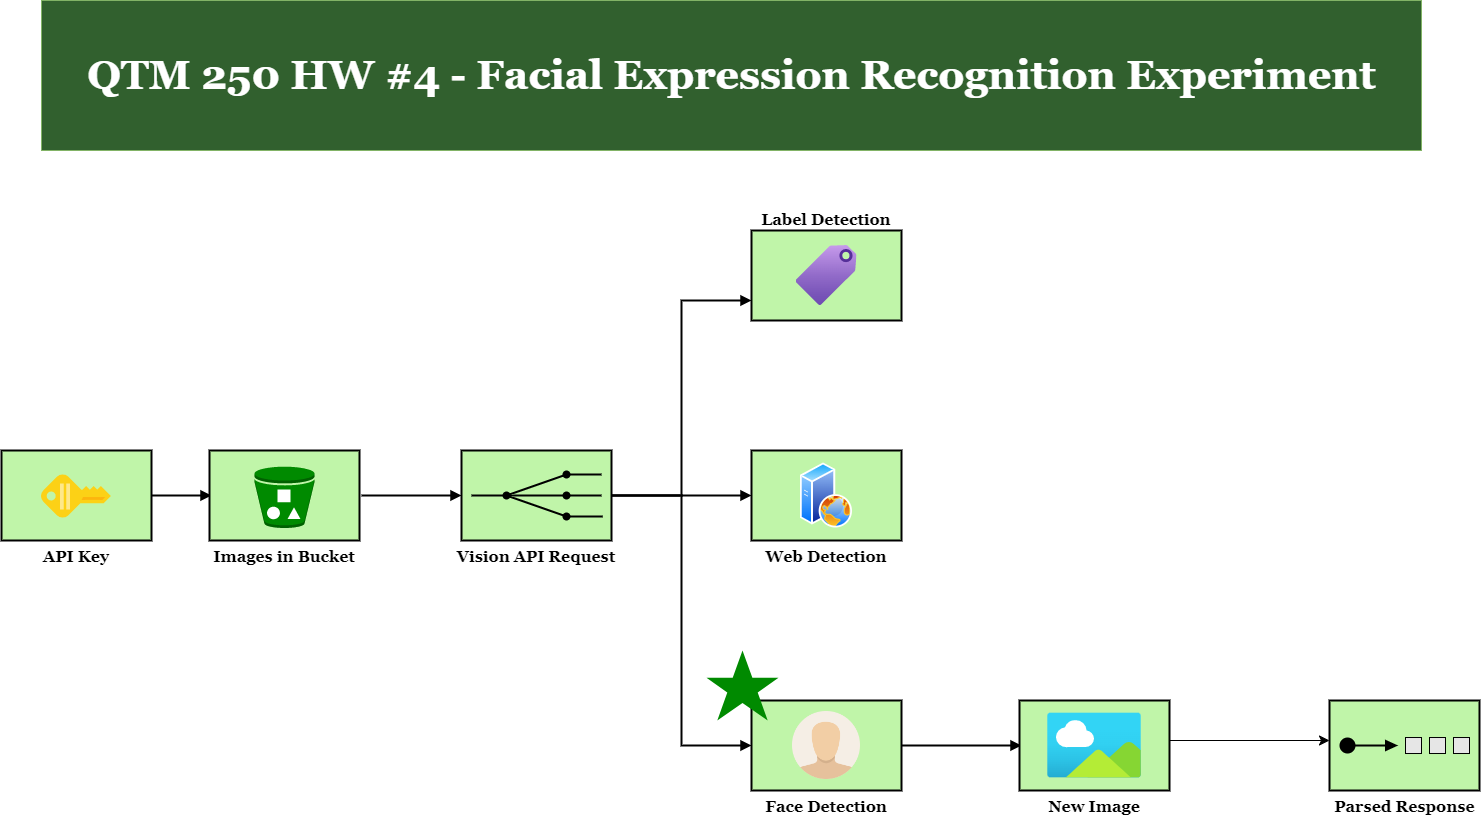

The diagram above was exported from draw.io. Its source (the exported page's mxGraphModel, read from the mxfile embedded in the PNG):
<mxGraphModel dx="2333" dy="1220" grid="1" gridSize="10" guides="1" tooltips="1" connect="1" arrows="1" fold="1" page="1" pageScale="1.5" pageWidth="1169" pageHeight="826" background="none" math="0" shadow="0">
  <root>
    <mxCell id="0" style=";html=1;" />
    <mxCell id="1" style=";html=1;" parent="0" />
    <mxCell id="10b056a9c633e61c-18" style="edgeStyle=orthogonalEdgeStyle;rounded=0;html=1;endArrow=block;endFill=1;jettySize=auto;orthogonalLoop=1;strokeWidth=2;startArrow=none;startFill=0;fontFamily=Georgia;fontSize=16;fontStyle=1" parent="1" target="10b056a9c633e61c-2" edge="1">
      <mxGeometry relative="1" as="geometry">
        <mxPoint x="532" y="635" as="sourcePoint" />
      </mxGeometry>
    </mxCell>
    <mxCell id="10b056a9c633e61c-19" style="edgeStyle=orthogonalEdgeStyle;rounded=0;html=1;endArrow=block;endFill=1;jettySize=auto;orthogonalLoop=1;strokeWidth=2;startArrow=none;startFill=0;fontFamily=Georgia;fontSize=16;fontStyle=1" parent="1" source="10b056a9c633e61c-2" target="10b056a9c633e61c-6" edge="1">
      <mxGeometry relative="1" as="geometry">
        <Array as="points">
          <mxPoint x="852" y="635" />
          <mxPoint x="852" y="440" />
        </Array>
      </mxGeometry>
    </mxCell>
    <mxCell id="10b056a9c633e61c-20" style="edgeStyle=orthogonalEdgeStyle;rounded=0;html=1;endArrow=block;endFill=1;jettySize=auto;orthogonalLoop=1;strokeWidth=2;startArrow=none;startFill=0;fontFamily=Georgia;fontSize=16;fontStyle=1" parent="1" source="10b056a9c633e61c-2" target="10b056a9c633e61c-8" edge="1">
      <mxGeometry relative="1" as="geometry" />
    </mxCell>
    <mxCell id="10b056a9c633e61c-21" style="edgeStyle=orthogonalEdgeStyle;rounded=0;html=1;endArrow=block;endFill=1;jettySize=auto;orthogonalLoop=1;strokeWidth=2;startArrow=none;startFill=0;fontFamily=Georgia;fontSize=16;fontStyle=1" parent="1" source="10b056a9c633e61c-2" edge="1">
      <mxGeometry relative="1" as="geometry">
        <Array as="points">
          <mxPoint x="852" y="635" />
          <mxPoint x="852" y="885" />
        </Array>
        <mxPoint x="922" y="885" as="targetPoint" />
      </mxGeometry>
    </mxCell>
    <mxCell id="10b056a9c633e61c-2" value="Vision API Request" style="strokeWidth=2;dashed=0;align=center;fontSize=16;fillColor=#c0f5a9;verticalLabelPosition=bottom;verticalAlign=top;shape=mxgraph.eip.recipient_list;fontFamily=Georgia;fontStyle=1" parent="1" vertex="1">
      <mxGeometry x="632" y="590" width="150" height="90" as="geometry" />
    </mxCell>
    <mxCell id="10b056a9c633e61c-17" style="edgeStyle=orthogonalEdgeStyle;rounded=0;html=1;endArrow=block;endFill=1;jettySize=auto;orthogonalLoop=1;strokeWidth=2;startArrow=none;startFill=0;fontFamily=Georgia;fontSize=16;fontStyle=1" parent="1" source="10b056a9c633e61c-4" edge="1">
      <mxGeometry relative="1" as="geometry">
        <mxPoint x="382" y="635" as="targetPoint" />
      </mxGeometry>
    </mxCell>
    <mxCell id="10b056a9c633e61c-4" value="API Key" style="strokeWidth=2;dashed=0;align=center;fontSize=16;shape=rect;verticalLabelPosition=bottom;verticalAlign=top;fillColor=#c0f5a9;fontFamily=Georgia;fontStyle=1" parent="1" vertex="1">
      <mxGeometry x="172" y="590" width="150" height="90" as="geometry" />
    </mxCell>
    <mxCell id="10b056a9c633e61c-6" value="Label Detection" style="strokeWidth=2;dashed=0;align=center;fontSize=16;shape=rect;verticalLabelPosition=top;verticalAlign=bottom;fillColor=#c0f5a9;labelPosition=center;fontFamily=Georgia;fontStyle=1" parent="1" vertex="1">
      <mxGeometry x="922" y="370" width="150" height="90" as="geometry" />
    </mxCell>
    <mxCell id="10b056a9c633e61c-8" value="Web Detection" style="strokeWidth=2;dashed=0;align=center;fontSize=16;shape=rect;verticalLabelPosition=bottom;verticalAlign=top;fillColor=#c0f5a9;fontFamily=Georgia;fontStyle=1" parent="1" vertex="1">
      <mxGeometry x="922" y="590" width="150" height="90" as="geometry" />
    </mxCell>
    <mxCell id="10b056a9c633e61c-24" style="edgeStyle=orthogonalEdgeStyle;rounded=0;html=1;endArrow=block;endFill=1;jettySize=auto;orthogonalLoop=1;strokeWidth=2;startArrow=none;startFill=0;fontFamily=Georgia;fontSize=16;fontStyle=1" parent="1" edge="1">
      <mxGeometry relative="1" as="geometry">
        <mxPoint x="1072" y="885" as="sourcePoint" />
        <mxPoint x="1192" y="885" as="targetPoint" />
      </mxGeometry>
    </mxCell>
    <mxCell id="h81tdcZuv1QthCX3t4xi-11" value="Face Detection" style="strokeWidth=2;dashed=0;align=center;fontSize=16;shape=rect;verticalLabelPosition=bottom;verticalAlign=top;fillColor=#c0f5a9;fontFamily=Georgia;fontStyle=1" vertex="1" parent="1">
      <mxGeometry x="922" y="840" width="150" height="90" as="geometry" />
    </mxCell>
    <mxCell id="10b056a9c633e61c-30" value="&lt;font color=&quot;#ffffff&quot; style=&quot;font-size: 41px;&quot;&gt;&lt;font face=&quot;Georgia&quot; style=&quot;font-size: 41px;&quot;&gt;QTM 250 HW #4 - Facial Expre&lt;/font&gt;&lt;font face=&quot;Georgia&quot; style=&quot;font-size: 41px;&quot;&gt;ssion Recognition Experiment&lt;/font&gt;&lt;/font&gt;" style="text;strokeColor=#82b366;fillColor=#31602e;html=1;fontSize=24;fontStyle=1;verticalAlign=middle;align=center;" parent="1" vertex="1">
      <mxGeometry x="212" y="140" width="1380" height="150" as="geometry" />
    </mxCell>
    <mxCell id="h81tdcZuv1QthCX3t4xi-3" value="" style="endArrow=classic;html=1;rounded=0;fontSize=16;startSize=8;endSize=8;curved=1;fontFamily=Georgia;fontStyle=1" edge="1" parent="1">
      <mxGeometry relative="1" as="geometry">
        <mxPoint x="1340" y="880" as="sourcePoint" />
        <mxPoint x="1500" y="880" as="targetPoint" />
      </mxGeometry>
    </mxCell>
    <mxCell id="h81tdcZuv1QthCX3t4xi-7" value="" style="image;sketch=0;aspect=fixed;html=1;points=[];align=center;fontSize=12;image=img/lib/mscae/Key.svg;direction=south;rotation=-180;" vertex="1" parent="1">
      <mxGeometry x="212" y="613.3000000000001" width="70" height="43.4" as="geometry" />
    </mxCell>
    <mxCell id="h81tdcZuv1QthCX3t4xi-9" value="" style="image;aspect=fixed;perimeter=ellipsePerimeter;html=1;align=center;shadow=0;dashed=0;spacingTop=3;image=img/lib/active_directory/web_server.svg;fontSize=16;" vertex="1" parent="1">
      <mxGeometry x="971" y="602.5" width="52" height="65" as="geometry" />
    </mxCell>
    <mxCell id="h81tdcZuv1QthCX3t4xi-10" value="" style="image;aspect=fixed;html=1;points=[];align=center;fontSize=12;image=img/lib/azure2/general/Tag.svg;imageBackground=none;" vertex="1" parent="1">
      <mxGeometry x="966.5" y="385.04" width="61" height="59.92" as="geometry" />
    </mxCell>
    <mxCell id="h81tdcZuv1QthCX3t4xi-13" value="" style="shape=image;html=1;verticalAlign=top;verticalLabelPosition=bottom;labelBackgroundColor=#ffffff;imageAspect=0;aspect=fixed;image=https://cdn1.iconfinder.com/data/icons/user-pictures/100/unknown-128.png;fontSize=16;" vertex="1" parent="1">
      <mxGeometry x="963" y="851" width="68" height="68" as="geometry" />
    </mxCell>
    <mxCell id="h81tdcZuv1QthCX3t4xi-15" value="Images in Bucket" style="strokeWidth=2;dashed=0;align=center;fontSize=16;shape=rect;verticalLabelPosition=bottom;verticalAlign=top;fillColor=#c0f5a9;fontFamily=Georgia;fontStyle=1" vertex="1" parent="1">
      <mxGeometry x="380" y="590" width="150" height="90" as="geometry" />
    </mxCell>
    <mxCell id="h81tdcZuv1QthCX3t4xi-14" value="" style="outlineConnect=0;dashed=0;verticalLabelPosition=bottom;verticalAlign=top;align=center;html=1;shape=mxgraph.aws3.bucket_with_objects;fillColor=#008a00;fontSize=16;strokeColor=#005700;fontColor=#ffffff;" vertex="1" parent="1">
      <mxGeometry x="425" y="606" width="60" height="61.5" as="geometry" />
    </mxCell>
    <mxCell id="h81tdcZuv1QthCX3t4xi-17" value="New Image" style="strokeWidth=2;dashed=0;align=center;fontSize=16;shape=rect;verticalLabelPosition=bottom;verticalAlign=top;fillColor=#c0f5a9;fontFamily=Georgia;fontStyle=1" vertex="1" parent="1">
      <mxGeometry x="1190" y="840" width="150" height="90" as="geometry" />
    </mxCell>
    <mxCell id="h81tdcZuv1QthCX3t4xi-16" value="" style="image;aspect=fixed;html=1;points=[];align=center;fontSize=12;image=img/lib/azure2/general/Image.svg;" vertex="1" parent="1">
      <mxGeometry x="1218" y="852.69" width="94" height="64.63" as="geometry" />
    </mxCell>
    <mxCell id="h81tdcZuv1QthCX3t4xi-18" value="&lt;font style=&quot;font-size: 16px;&quot; face=&quot;Georgia&quot;&gt;&lt;b&gt;Parsed Response&lt;/b&gt;&lt;/font&gt;" style="html=1;strokeWidth=2;outlineConnect=0;dashed=0;align=center;fontSize=8;verticalLabelPosition=bottom;verticalAlign=top;shape=mxgraph.eip.test_message;fillColor=#c0f5a9" vertex="1" parent="1">
      <mxGeometry x="1500" y="840.01" width="150" height="90" as="geometry" />
    </mxCell>
    <mxCell id="h81tdcZuv1QthCX3t4xi-23" value="" style="html=1;verticalLabelPosition=bottom;labelBackgroundColor=#ffffff;verticalAlign=top;shadow=0;dashed=0;strokeWidth=2;shape=mxgraph.ios7.misc.star;fillColor=#008a00;strokeColor=#005700;sketch=0;fontSize=16;fontColor=#ffffff;" vertex="1" parent="1">
      <mxGeometry x="877" y="790" width="72" height="70" as="geometry" />
    </mxCell>
  </root>
</mxGraphModel>